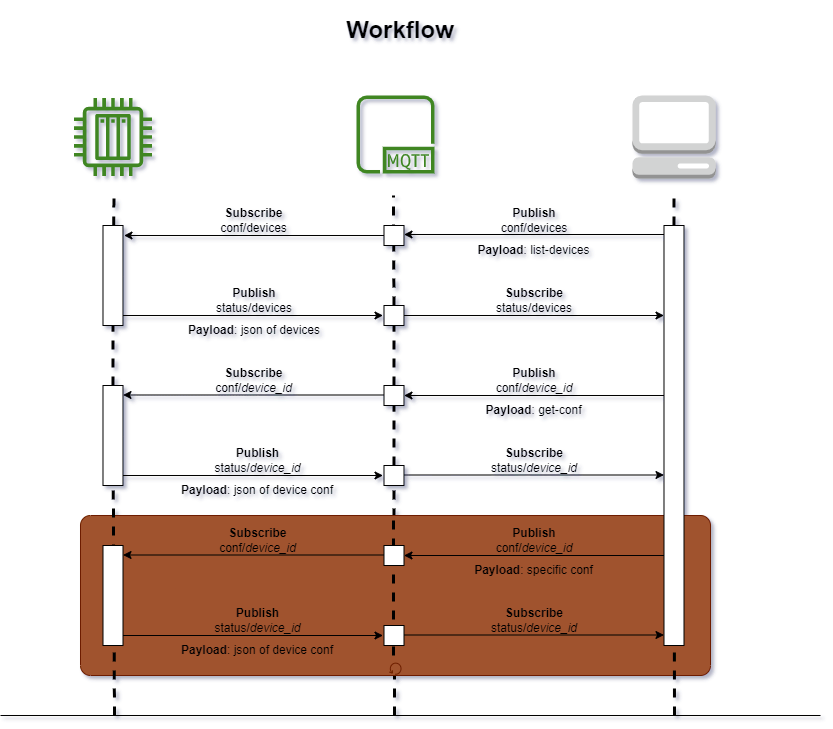

The diagram above was exported from draw.io. Its source (the exported page's mxGraphModel, read from the mxfile embedded in the PNG):
<mxGraphModel dx="1422" dy="831" grid="1" gridSize="10" guides="1" tooltips="1" connect="1" arrows="1" fold="1" page="1" pageScale="1" pageWidth="827" pageHeight="1169" background="none" math="0" shadow="0">
  <root>
    <mxCell id="0" />
    <mxCell id="1" parent="0" />
    <mxCell id="6YyZvDqqhlKp5qcBbaNV-4" value="" style="endArrow=classic;html=1;rounded=0;strokeWidth=1;" edge="1" parent="1">
      <mxGeometry width="50" height="50" relative="1" as="geometry">
        <mxPoint x="670" y="239" as="sourcePoint" />
        <mxPoint x="403.5" y="239" as="targetPoint" />
      </mxGeometry>
    </mxCell>
    <mxCell id="_aqXfd5zFj1tQn6VUyh_-2" value="" style="endArrow=classic;html=1;rounded=0;strokeWidth=1;" edge="1" parent="1">
      <mxGeometry width="50" height="50" relative="1" as="geometry">
        <mxPoint x="670" y="400" as="sourcePoint" />
        <mxPoint x="403.5" y="400" as="targetPoint" />
      </mxGeometry>
    </mxCell>
    <mxCell id="_aqXfd5zFj1tQn6VUyh_-10" value="" style="endArrow=none;html=1;rounded=0;dashed=1;strokeWidth=3;" edge="1" parent="1" target="_aqXfd5zFj1tQn6VUyh_-9">
      <mxGeometry width="50" height="50" relative="1" as="geometry">
        <mxPoint x="394" y="720" as="sourcePoint" />
        <mxPoint x="393.5" y="410" as="targetPoint" />
      </mxGeometry>
    </mxCell>
    <mxCell id="_aqXfd5zFj1tQn6VUyh_-12" value="" style="points=[[0.25,0,0],[0.5,0,0],[0.75,0,0],[1,0.25,0],[1,0.5,0],[1,0.75,0],[0.75,1,0],[0.5,1,0],[0.25,1,0],[0,0.75,0],[0,0.5,0],[0,0.25,0]];shape=mxgraph.bpmn.task;whiteSpace=wrap;rectStyle=rounded;size=10;taskMarker=abstract;isLoopStandard=1;fillColor=#a0522d;strokeColor=#6D1F00;fontColor=#ffffff;" vertex="1" parent="1">
      <mxGeometry x="80" y="520" width="630" height="160" as="geometry" />
    </mxCell>
    <mxCell id="_aqXfd5zFj1tQn6VUyh_-13" value="" style="endArrow=classic;html=1;rounded=0;strokeWidth=1;" edge="1" parent="1">
      <mxGeometry width="50" height="50" relative="1" as="geometry">
        <mxPoint x="670" y="560" as="sourcePoint" />
        <mxPoint x="403.5" y="560" as="targetPoint" />
      </mxGeometry>
    </mxCell>
    <mxCell id="6YyZvDqqhlKp5qcBbaNV-8" value="" style="rounded=0;whiteSpace=wrap;html=1;" vertex="1" parent="1">
      <mxGeometry x="663.5" y="230" width="20" height="420" as="geometry" />
    </mxCell>
    <mxCell id="u-FmV_C77MNQi896wa1D-7" value="" style="endArrow=none;html=1;rounded=0;dashed=1;strokeWidth=3;startArrow=none;" edge="1" parent="1" source="6YyZvDqqhlKp5qcBbaNV-8">
      <mxGeometry width="50" height="50" relative="1" as="geometry">
        <mxPoint x="673.5" y="1240" as="sourcePoint" />
        <mxPoint x="673.5" y="200" as="targetPoint" />
      </mxGeometry>
    </mxCell>
    <mxCell id="u-FmV_C77MNQi896wa1D-8" value="" style="sketch=0;outlineConnect=0;fontColor=#232F3E;gradientColor=none;fillColor=#3F8624;strokeColor=none;dashed=0;verticalLabelPosition=bottom;verticalAlign=top;align=center;html=1;fontSize=12;fontStyle=0;aspect=fixed;pointerEvents=1;shape=mxgraph.aws4.mqtt_protocol;" vertex="1" parent="1">
      <mxGeometry x="356" y="100" width="78" height="78" as="geometry" />
    </mxCell>
    <mxCell id="u-FmV_C77MNQi896wa1D-9" value="" style="outlineConnect=0;dashed=0;verticalLabelPosition=bottom;verticalAlign=top;align=center;html=1;shape=mxgraph.aws3.management_console;fillColor=#D2D3D3;gradientColor=none;" vertex="1" parent="1">
      <mxGeometry x="632" y="100" width="83" height="83" as="geometry" />
    </mxCell>
    <mxCell id="u-FmV_C77MNQi896wa1D-10" value="" style="sketch=0;outlineConnect=0;fontColor=#232F3E;gradientColor=none;fillColor=#3F8624;strokeColor=none;dashed=0;verticalLabelPosition=bottom;verticalAlign=top;align=center;html=1;fontSize=12;fontStyle=0;aspect=fixed;pointerEvents=1;shape=mxgraph.aws4.iot_thing_plc;" vertex="1" parent="1">
      <mxGeometry x="73.5" y="102.5" width="78" height="78" as="geometry" />
    </mxCell>
    <mxCell id="6YyZvDqqhlKp5qcBbaNV-2" value="" style="endArrow=none;html=1;rounded=0;dashed=1;strokeWidth=3;startArrow=none;" edge="1" parent="1" source="6YyZvDqqhlKp5qcBbaNV-28">
      <mxGeometry width="50" height="50" relative="1" as="geometry">
        <mxPoint x="393" y="1240" as="sourcePoint" />
        <mxPoint x="393" y="200" as="targetPoint" />
      </mxGeometry>
    </mxCell>
    <mxCell id="6YyZvDqqhlKp5qcBbaNV-3" value="" style="endArrow=none;html=1;rounded=0;dashed=1;strokeWidth=3;startArrow=none;" edge="1" parent="1" source="6YyZvDqqhlKp5qcBbaNV-25">
      <mxGeometry width="50" height="50" relative="1" as="geometry">
        <mxPoint x="113.5" y="1240" as="sourcePoint" />
        <mxPoint x="113.5" y="200" as="targetPoint" />
      </mxGeometry>
    </mxCell>
    <mxCell id="6YyZvDqqhlKp5qcBbaNV-6" value="&lt;b&gt;Publish&lt;br&gt;&lt;/b&gt;conf/devices" style="text;html=1;strokeColor=none;fillColor=none;align=center;verticalAlign=middle;whiteSpace=wrap;rounded=0;" vertex="1" parent="1">
      <mxGeometry x="497.75" y="210" width="71.5" height="30" as="geometry" />
    </mxCell>
    <mxCell id="6YyZvDqqhlKp5qcBbaNV-7" value="&lt;b&gt;Payload&lt;/b&gt;: list-devices" style="text;html=1;strokeColor=none;fillColor=none;align=center;verticalAlign=middle;whiteSpace=wrap;rounded=0;" vertex="1" parent="1">
      <mxGeometry x="475.25" y="240" width="116.5" height="30" as="geometry" />
    </mxCell>
    <mxCell id="6YyZvDqqhlKp5qcBbaNV-10" value="" style="rounded=0;whiteSpace=wrap;html=1;" vertex="1" parent="1">
      <mxGeometry x="383.5" y="230" width="20" height="20" as="geometry" />
    </mxCell>
    <mxCell id="6YyZvDqqhlKp5qcBbaNV-12" value="" style="endArrow=none;html=1;rounded=0;dashed=1;strokeWidth=3;" edge="1" parent="1" target="6YyZvDqqhlKp5qcBbaNV-8">
      <mxGeometry width="50" height="50" relative="1" as="geometry">
        <mxPoint x="674" y="720" as="sourcePoint" />
        <mxPoint x="673.5" y="200" as="targetPoint" />
      </mxGeometry>
    </mxCell>
    <mxCell id="6YyZvDqqhlKp5qcBbaNV-24" value="" style="endArrow=classic;html=1;rounded=0;strokeWidth=1;exitX=0;exitY=0.5;exitDx=0;exitDy=0;" edge="1" parent="1" source="6YyZvDqqhlKp5qcBbaNV-10">
      <mxGeometry width="50" height="50" relative="1" as="geometry">
        <mxPoint x="353.5" y="240" as="sourcePoint" />
        <mxPoint x="123.5" y="240" as="targetPoint" />
      </mxGeometry>
    </mxCell>
    <mxCell id="6YyZvDqqhlKp5qcBbaNV-25" value="" style="rounded=0;whiteSpace=wrap;html=1;" vertex="1" parent="1">
      <mxGeometry x="102.5" y="230" width="20" height="100" as="geometry" />
    </mxCell>
    <mxCell id="6YyZvDqqhlKp5qcBbaNV-26" value="" style="endArrow=none;html=1;rounded=0;dashed=1;strokeWidth=3;startArrow=none;" edge="1" parent="1" source="_aqXfd5zFj1tQn6VUyh_-6" target="6YyZvDqqhlKp5qcBbaNV-25">
      <mxGeometry width="50" height="50" relative="1" as="geometry">
        <mxPoint x="113.5" y="1000" as="sourcePoint" />
        <mxPoint x="113.5" y="200" as="targetPoint" />
      </mxGeometry>
    </mxCell>
    <mxCell id="6YyZvDqqhlKp5qcBbaNV-27" value="" style="endArrow=classic;html=1;rounded=0;strokeWidth=1;" edge="1" parent="1">
      <mxGeometry width="50" height="50" relative="1" as="geometry">
        <mxPoint x="122.5" y="320" as="sourcePoint" />
        <mxPoint x="382.5" y="320" as="targetPoint" />
      </mxGeometry>
    </mxCell>
    <mxCell id="6YyZvDqqhlKp5qcBbaNV-28" value="" style="rounded=0;whiteSpace=wrap;html=1;" vertex="1" parent="1">
      <mxGeometry x="383.5" y="310" width="20" height="20" as="geometry" />
    </mxCell>
    <mxCell id="6YyZvDqqhlKp5qcBbaNV-29" value="" style="endArrow=none;html=1;rounded=0;dashed=1;strokeWidth=3;startArrow=none;" edge="1" parent="1" source="_aqXfd5zFj1tQn6VUyh_-3" target="6YyZvDqqhlKp5qcBbaNV-28">
      <mxGeometry width="50" height="50" relative="1" as="geometry">
        <mxPoint x="393.5" y="1000" as="sourcePoint" />
        <mxPoint x="393" y="200" as="targetPoint" />
      </mxGeometry>
    </mxCell>
    <mxCell id="6YyZvDqqhlKp5qcBbaNV-30" value="&lt;b&gt;Publish&lt;/b&gt;&lt;br&gt;status/devices" style="text;html=1;strokeColor=none;fillColor=none;align=center;verticalAlign=middle;whiteSpace=wrap;rounded=0;" vertex="1" parent="1">
      <mxGeometry x="213.5" y="290" width="80" height="30" as="geometry" />
    </mxCell>
    <mxCell id="6YyZvDqqhlKp5qcBbaNV-32" value="&lt;b&gt;Payload&lt;/b&gt;: json of devices" style="text;html=1;strokeColor=none;fillColor=none;align=center;verticalAlign=middle;whiteSpace=wrap;rounded=0;" vertex="1" parent="1">
      <mxGeometry x="183.5" y="320" width="140" height="30" as="geometry" />
    </mxCell>
    <mxCell id="6YyZvDqqhlKp5qcBbaNV-33" value="" style="endArrow=classic;html=1;rounded=0;strokeWidth=1;" edge="1" parent="1">
      <mxGeometry width="50" height="50" relative="1" as="geometry">
        <mxPoint x="403.5" y="320" as="sourcePoint" />
        <mxPoint x="663.5" y="320" as="targetPoint" />
      </mxGeometry>
    </mxCell>
    <mxCell id="6YyZvDqqhlKp5qcBbaNV-35" value="&lt;b&gt;Subscribe&lt;/b&gt; conf/devices" style="text;html=1;strokeColor=none;fillColor=none;align=center;verticalAlign=middle;whiteSpace=wrap;rounded=0;" vertex="1" parent="1">
      <mxGeometry x="220.25" y="210" width="66.5" height="30" as="geometry" />
    </mxCell>
    <mxCell id="6YyZvDqqhlKp5qcBbaNV-36" value="&lt;b&gt;Subscribe&lt;/b&gt;&lt;br&gt;status/devices" style="text;html=1;strokeColor=none;fillColor=none;align=center;verticalAlign=middle;whiteSpace=wrap;rounded=0;" vertex="1" parent="1">
      <mxGeometry x="493.5" y="290" width="80" height="30" as="geometry" />
    </mxCell>
    <mxCell id="_aqXfd5zFj1tQn6VUyh_-1" value="&lt;h1&gt;Workflow&lt;/h1&gt;" style="text;html=1;strokeColor=none;fillColor=none;align=center;verticalAlign=middle;whiteSpace=wrap;rounded=0;" vertex="1" parent="1">
      <mxGeometry x="335" y="20" width="130" height="30" as="geometry" />
    </mxCell>
    <mxCell id="_aqXfd5zFj1tQn6VUyh_-4" value="" style="endArrow=none;html=1;rounded=0;dashed=1;strokeWidth=3;startArrow=none;" edge="1" parent="1" source="_aqXfd5zFj1tQn6VUyh_-9" target="_aqXfd5zFj1tQn6VUyh_-3">
      <mxGeometry width="50" height="50" relative="1" as="geometry">
        <mxPoint x="393.5" y="1000" as="sourcePoint" />
        <mxPoint x="393.5" y="330" as="targetPoint" />
      </mxGeometry>
    </mxCell>
    <mxCell id="_aqXfd5zFj1tQn6VUyh_-5" value="" style="endArrow=classic;html=1;rounded=0;strokeWidth=1;" edge="1" parent="1">
      <mxGeometry width="50" height="50" relative="1" as="geometry">
        <mxPoint x="389" y="399.5" as="sourcePoint" />
        <mxPoint x="122.5" y="399.5" as="targetPoint" />
      </mxGeometry>
    </mxCell>
    <mxCell id="_aqXfd5zFj1tQn6VUyh_-6" value="" style="rounded=0;whiteSpace=wrap;html=1;" vertex="1" parent="1">
      <mxGeometry x="102.5" y="390" width="20" height="100" as="geometry" />
    </mxCell>
    <mxCell id="_aqXfd5zFj1tQn6VUyh_-7" value="" style="endArrow=none;html=1;rounded=0;dashed=1;strokeWidth=3;" edge="1" parent="1" target="_aqXfd5zFj1tQn6VUyh_-6">
      <mxGeometry width="50" height="50" relative="1" as="geometry">
        <mxPoint x="114" y="720" as="sourcePoint" />
        <mxPoint x="112.56944444444434" y="330" as="targetPoint" />
      </mxGeometry>
    </mxCell>
    <mxCell id="_aqXfd5zFj1tQn6VUyh_-3" value="" style="rounded=0;whiteSpace=wrap;html=1;" vertex="1" parent="1">
      <mxGeometry x="383.5" y="390" width="20" height="20" as="geometry" />
    </mxCell>
    <mxCell id="_aqXfd5zFj1tQn6VUyh_-8" value="" style="endArrow=classic;html=1;rounded=0;strokeWidth=1;" edge="1" parent="1">
      <mxGeometry width="50" height="50" relative="1" as="geometry">
        <mxPoint x="122.5" y="480" as="sourcePoint" />
        <mxPoint x="382.5" y="480" as="targetPoint" />
      </mxGeometry>
    </mxCell>
    <mxCell id="_aqXfd5zFj1tQn6VUyh_-9" value="" style="rounded=0;whiteSpace=wrap;html=1;" vertex="1" parent="1">
      <mxGeometry x="383.5" y="470" width="20" height="20" as="geometry" />
    </mxCell>
    <mxCell id="_aqXfd5zFj1tQn6VUyh_-11" value="" style="endArrow=classic;html=1;rounded=0;strokeWidth=1;" edge="1" parent="1">
      <mxGeometry width="50" height="50" relative="1" as="geometry">
        <mxPoint x="403.5" y="479.5" as="sourcePoint" />
        <mxPoint x="663.5" y="479.5" as="targetPoint" />
      </mxGeometry>
    </mxCell>
    <mxCell id="_aqXfd5zFj1tQn6VUyh_-14" value="" style="endArrow=classic;html=1;rounded=0;strokeWidth=1;" edge="1" parent="1">
      <mxGeometry width="50" height="50" relative="1" as="geometry">
        <mxPoint x="389" y="559.5" as="sourcePoint" />
        <mxPoint x="122.5" y="559.5" as="targetPoint" />
      </mxGeometry>
    </mxCell>
    <mxCell id="_aqXfd5zFj1tQn6VUyh_-15" value="" style="rounded=0;whiteSpace=wrap;html=1;" vertex="1" parent="1">
      <mxGeometry x="102.5" y="550" width="20" height="100" as="geometry" />
    </mxCell>
    <mxCell id="_aqXfd5zFj1tQn6VUyh_-17" value="" style="endArrow=classic;html=1;rounded=0;strokeWidth=1;" edge="1" parent="1">
      <mxGeometry width="50" height="50" relative="1" as="geometry">
        <mxPoint x="122.5" y="640" as="sourcePoint" />
        <mxPoint x="382.5" y="640" as="targetPoint" />
      </mxGeometry>
    </mxCell>
    <mxCell id="_aqXfd5zFj1tQn6VUyh_-19" value="" style="endArrow=classic;html=1;rounded=0;strokeWidth=1;" edge="1" parent="1">
      <mxGeometry width="50" height="50" relative="1" as="geometry">
        <mxPoint x="403.5" y="639.5" as="sourcePoint" />
        <mxPoint x="663.5" y="639.5" as="targetPoint" />
      </mxGeometry>
    </mxCell>
    <mxCell id="_aqXfd5zFj1tQn6VUyh_-20" value="" style="endArrow=none;html=1;rounded=0;dashed=1;strokeWidth=3;" edge="1" parent="1">
      <mxGeometry width="50" height="50" relative="1" as="geometry">
        <mxPoint x="393" y="660" as="sourcePoint" />
        <mxPoint x="393" y="520" as="targetPoint" />
      </mxGeometry>
    </mxCell>
    <mxCell id="_aqXfd5zFj1tQn6VUyh_-21" value="&lt;b&gt;Publish&lt;br&gt;&lt;/b&gt;conf/&lt;i&gt;device_id&lt;/i&gt;" style="text;html=1;strokeColor=none;fillColor=none;align=center;verticalAlign=middle;whiteSpace=wrap;rounded=0;" vertex="1" parent="1">
      <mxGeometry x="478.5" y="370" width="110" height="30" as="geometry" />
    </mxCell>
    <mxCell id="_aqXfd5zFj1tQn6VUyh_-24" value="&lt;b&gt;Payload&lt;/b&gt;: get-conf" style="text;html=1;strokeColor=none;fillColor=none;align=center;verticalAlign=middle;whiteSpace=wrap;rounded=0;" vertex="1" parent="1">
      <mxGeometry x="480.25" y="400" width="106.5" height="30" as="geometry" />
    </mxCell>
    <mxCell id="_aqXfd5zFj1tQn6VUyh_-25" value="&lt;b&gt;Subscribe&lt;/b&gt; conf/&lt;i&gt;device_id&lt;/i&gt;" style="text;html=1;strokeColor=none;fillColor=none;align=center;verticalAlign=middle;whiteSpace=wrap;rounded=0;" vertex="1" parent="1">
      <mxGeometry x="210.25" y="370" width="86.5" height="30" as="geometry" />
    </mxCell>
    <mxCell id="_aqXfd5zFj1tQn6VUyh_-26" value="&lt;b&gt;Publish&lt;/b&gt;&lt;br&gt;status/&lt;i&gt;device_id&lt;/i&gt;" style="text;html=1;strokeColor=none;fillColor=none;align=center;verticalAlign=middle;whiteSpace=wrap;rounded=0;" vertex="1" parent="1">
      <mxGeometry x="213.5" y="450" width="86.5" height="30" as="geometry" />
    </mxCell>
    <mxCell id="_aqXfd5zFj1tQn6VUyh_-27" value="&lt;b&gt;Subscribe&lt;/b&gt;&lt;br&gt;status/&lt;i&gt;device_id&lt;/i&gt;" style="text;html=1;strokeColor=none;fillColor=none;align=center;verticalAlign=middle;whiteSpace=wrap;rounded=0;" vertex="1" parent="1">
      <mxGeometry x="493.5" y="450" width="80" height="30" as="geometry" />
    </mxCell>
    <mxCell id="_aqXfd5zFj1tQn6VUyh_-28" value="&lt;b&gt;Payload&lt;/b&gt;: json of device conf" style="text;html=1;strokeColor=none;fillColor=none;align=center;verticalAlign=middle;whiteSpace=wrap;rounded=0;" vertex="1" parent="1">
      <mxGeometry x="176.88" y="480" width="159.75" height="30" as="geometry" />
    </mxCell>
    <mxCell id="_aqXfd5zFj1tQn6VUyh_-16" value="" style="rounded=0;whiteSpace=wrap;html=1;" vertex="1" parent="1">
      <mxGeometry x="383.5" y="550" width="20" height="20" as="geometry" />
    </mxCell>
    <mxCell id="_aqXfd5zFj1tQn6VUyh_-18" value="" style="rounded=0;whiteSpace=wrap;html=1;" vertex="1" parent="1">
      <mxGeometry x="383.5" y="630" width="20" height="20" as="geometry" />
    </mxCell>
    <mxCell id="_aqXfd5zFj1tQn6VUyh_-29" value="&lt;b&gt;Subscribe&lt;/b&gt;&lt;br&gt;status/&lt;i&gt;device_id&lt;/i&gt;" style="text;html=1;strokeColor=none;fillColor=none;align=center;verticalAlign=middle;whiteSpace=wrap;rounded=0;" vertex="1" parent="1">
      <mxGeometry x="493.5" y="610" width="80" height="30" as="geometry" />
    </mxCell>
    <mxCell id="_aqXfd5zFj1tQn6VUyh_-30" value="&lt;b&gt;Publish&lt;/b&gt;&lt;br&gt;status/&lt;i&gt;device_id&lt;/i&gt;" style="text;html=1;strokeColor=none;fillColor=none;align=center;verticalAlign=middle;whiteSpace=wrap;rounded=0;" vertex="1" parent="1">
      <mxGeometry x="213.51" y="610" width="86.5" height="30" as="geometry" />
    </mxCell>
    <mxCell id="_aqXfd5zFj1tQn6VUyh_-31" value="&lt;b&gt;Payload&lt;/b&gt;: json of device conf" style="text;html=1;strokeColor=none;fillColor=none;align=center;verticalAlign=middle;whiteSpace=wrap;rounded=0;" vertex="1" parent="1">
      <mxGeometry x="176.88" y="640" width="159.75" height="30" as="geometry" />
    </mxCell>
    <mxCell id="_aqXfd5zFj1tQn6VUyh_-32" value="&lt;b&gt;Subscribe&lt;/b&gt; conf/&lt;i&gt;device_id&lt;/i&gt;" style="text;html=1;strokeColor=none;fillColor=none;align=center;verticalAlign=middle;whiteSpace=wrap;rounded=0;" vertex="1" parent="1">
      <mxGeometry x="213.51" y="530" width="86.5" height="30" as="geometry" />
    </mxCell>
    <mxCell id="_aqXfd5zFj1tQn6VUyh_-33" value="&lt;b&gt;Publish&lt;br&gt;&lt;/b&gt;conf/&lt;i&gt;device_id&lt;/i&gt;" style="text;html=1;strokeColor=none;fillColor=none;align=center;verticalAlign=middle;whiteSpace=wrap;rounded=0;" vertex="1" parent="1">
      <mxGeometry x="478.5" y="530" width="110" height="30" as="geometry" />
    </mxCell>
    <mxCell id="_aqXfd5zFj1tQn6VUyh_-34" value="&lt;b&gt;Payload&lt;/b&gt;: specific conf" style="text;html=1;strokeColor=none;fillColor=none;align=center;verticalAlign=middle;whiteSpace=wrap;rounded=0;" vertex="1" parent="1">
      <mxGeometry x="470.13" y="560" width="126.75" height="30" as="geometry" />
    </mxCell>
    <mxCell id="_aqXfd5zFj1tQn6VUyh_-35" value="" style="endArrow=none;html=1;rounded=0;strokeWidth=1;" edge="1" parent="1">
      <mxGeometry width="50" height="50" relative="1" as="geometry">
        <mxPoint y="720" as="sourcePoint" />
        <mxPoint x="820" y="720" as="targetPoint" />
      </mxGeometry>
    </mxCell>
  </root>
</mxGraphModel>